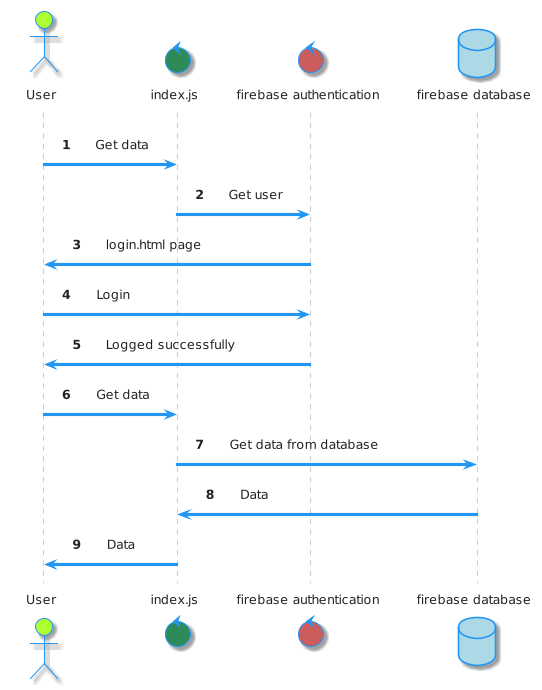

The diagram above was rendered by PlantUML. Its source (embedded in the PNG):
@startuml
!theme materia
autonumber
actor "User" as u #GreenYellow
control "index.js" as js #SeaGreen
control "firebase authentication" as auth #IndianRed
database "firebase database" as db #LightBlue
u -> js : Get data
js -> auth : Get user
auth -> u: login.html page
u -> auth : Login
auth -> u: Logged successfully
u -> js : Get data
js -> db : Get data from database
db -> js : Data
js -> u : Data
@enduml